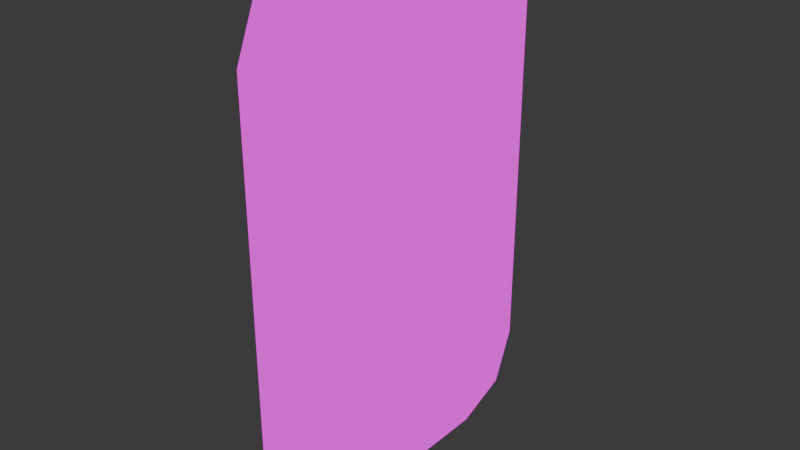 # Source: Door.blend  (saved by Blender 5.0.118; exported with 4.5.12 LTS)
import bpy
from mathutils import Matrix  # noqa: F401  (used for matrix-valued properties, if any)

bpy.ops.wm.read_factory_settings(use_empty=True)
scene = bpy.context.scene
scene.name = 'Scene'

# ---- collections
col_collection = bpy.data.collections.new('Collection'); scene.collection.children.link(col_collection)

# ---- images (referenced by path relative to the original .blend; pixels are not part of the script)
import os
ASSET_DIR = os.environ.get("B2B_ASSET_DIR", "")  # directory of the original .blend (textures are referenced by path, not embedded)
HERE = os.path.dirname(os.path.abspath(__file__))  # packed textures are extracted next to this script under _unpacked/

def load_image(name, relpath, width, height, colorspace="sRGB"):
    """Load a texture the original file referenced (path relative to the .blend, or extracted next to this script)."""
    p = next((c for c in (os.path.join(HERE, relpath), os.path.join(ASSET_DIR, relpath)) if relpath and os.path.exists(c)), "")
    if p:
        img = bpy.data.images.load(p, check_existing=True)
        img.name = name
    else:  # same state as the original file: an image datablock whose file is absent (Cycles renders it pink)
        img = bpy.data.images.new(name, width, height)
        img.source = "FILE"
        img.filepath = "//" + (relpath or name)
    img.colorspace_settings.name = colorspace
    return img
img_untitled = load_image('Untitled', 'Door.png', 1024, 1024, 'sRGB')
img_door256_png = load_image('Door256.png', 'Door256Gen2.png', 1024, 1024, 'sRGB')

# ---- materials (node trees are filled in below, after node groups)
mat_material = bpy.data.materials.new('Material')
mat_material.alpha_threshold = 0.0
mat_material.use_backface_culling_lightprobe_volume = False
mat_material.roughness = 0.5
mat_material.line_color = (0.0, 0.0, 0.0, 1.0)

# ---- material node trees
mat_material.use_nodes = True; mat_material.node_tree.nodes.clear()
_N = mat_material.node_tree.nodes; _L = mat_material.node_tree.links
n0 = _N.new('ShaderNodeOutputMaterial'); n0.name = 'Material Output'; n0.location = (200, 100)
n1 = _N.new('ShaderNodeTexImage'); n1.name = 'Image Texture'; n1.location = (-126, 58)
n1.image = img_untitled
n1.interpolation = 'Closest'
n2 = _N.new('ShaderNodeTexImage'); n2.name = 'Image Texture.001'; n2.location = (-153, 288)
n2.image = img_door256_png
n2.interpolation = 'Closest'
_L.new(n2.outputs[0], n0.inputs[0])
n0.is_active_output = True

# ---- world
world_world = bpy.data.worlds.new('World'); scene.world = world_world
world_world.use_nodes = True; world_world.node_tree.nodes.clear()
_N = world_world.node_tree.nodes; _L = world_world.node_tree.links
n0 = _N.new('ShaderNodeOutputWorld'); n0.name = 'World Output'; n0.location = (200, 100)
n1 = _N.new('ShaderNodeBackground'); n1.name = 'Background'; n1.location = (-200, 100)
n1.inputs[0].default_value = (0.05088, 0.05088, 0.05088, 1.0)
_L.new(n1.outputs[0], n0.inputs[0])
n0.is_active_output = True
world_world.color = (0.05088, 0.05088, 0.05088)
world_world.sun_shadow_jitter_overblur = 0.0

# ---- meshes
me_cube = bpy.data.meshes.new('Cube')
me_cube.from_pydata([(0.1274, -0.7762, -1.303), (0.1274, -0.4897, -1.421), (0.1274, -0.8949, 1.016), (0.1274, -0.4897, 1.421), (0.1274, -0.7762, 1.303), (0.1274, 0.8949, -1.016), (0.1274, 0.4897, -1.421), (0.1274, 0.7762, -1.303), (0.1078, 1.0, 1.136), (0.1078, 0.5472, 1.588), (0.1078, 0.8674, 1.456), (0.1078, 0.5472, -1.588), (0.1078, 1.0, -1.136), (0.1078, 0.8674, -1.456), (0.1078, -0.5472, 1.588), (0.1078, -1.0, 1.136), (0.1078, -0.8674, 1.456), (0.1078, -1.0, -1.136), (0.1078, -0.5472, -1.588), (0.1078, -0.8674, -1.456), (-0.1078, 0.5472, 1.588), (-0.1078, 1.0, 1.136), (-0.1078, 0.8674, 1.456), (-0.1078, 1.0, -1.136), (-0.1078, 0.5472, -1.588), (-0.1078, 0.8674, -1.456), (-0.1078, -1.0, 1.136), (-0.1078, -0.5472, 1.588), (-0.1078, -0.8674, 1.456), (-0.1078, -0.5472, -1.588), (-0.1078, -1.0, -1.136), (-0.1078, -0.8674, -1.456), (0.1274, -0.8949, -1.016), (0.1274, 0.4897, 1.421), (0.1274, 0.7762, 1.303), (0.1274, 0.8949, 1.016), (0.1102, 0.8292, -0.9416), (0.1102, 0.7192, -1.207), (0.1102, 0.8292, 0.9416), (0.1102, -0.8292, 0.9416), (0.1102, -0.8292, -0.9416), (0.1102, 0.4537, -1.317), (0.1102, 0.4537, 1.317), (0.1102, 0.7192, 1.207), (0.1102, -0.7192, 1.207), (0.1102, -0.7192, -1.207), (0.1102, -0.4537, 1.317), (0.1102, -0.4537, -1.317), (0.04967, 0.7369, -0.8369), (0.04967, 0.6392, -1.073), (0.04967, 0.7369, 0.8369), (0.04967, -0.7369, 0.8369), (0.04967, -0.7369, -0.8369), (0.04967, 0.4032, -1.171), (0.04967, 0.4032, 1.171), (0.04967, 0.6392, 1.073), (0.04967, -0.6392, 1.073), (0.04967, -0.6392, -1.073), (0.04967, -0.4032, 1.171), (0.04967, -0.4032, -1.171), (-0.09682, 0.5018, -1.457), (-0.09682, 0.7954, -1.335), (-0.09682, 0.9171, -1.041), (-0.09682, -0.5018, 1.457), (-0.09682, -0.7954, 1.335), (-0.09682, -0.9171, 1.041), (-0.09682, -0.7954, -1.335), (-0.09682, -0.5018, -1.457), (-0.09682, -0.9171, -1.041), (-0.09682, 0.7954, 1.335), (-0.09682, 0.5018, 1.457), (-0.09682, 0.9171, 1.041), (0.07281, -0.5507, 0.6955), (0.07281, -0.6196, 0.7349), (0.07281, -0.514, 0.7596), (0.07281, -0.5829, 0.799), (-0.053, -0.5363, 0.6273), (-0.053, -0.6454, 0.6898), (-0.053, -0.4737, 0.7365), (-0.053, -0.5829, 0.799), (0.1109, -0.514, 0.7596), (0.1109, -0.5507, 0.6955), (0.1109, -0.6196, 0.7349), (0.1109, -0.5829, 0.799), (0.0795, -0.07655, 0.5009), (0.0795, -0.09971, 0.4605), (0.09767, -0.07655, 0.5009), (0.09767, -0.09971, 0.4605), (0.07244, -0.5535, -0.5791), (0.07244, -0.6226, -0.5446), (0.07244, -0.5214, -0.5148), (0.07244, -0.5906, -0.4803), (-0.05004, -0.5356, -0.6445), (-0.05004, -0.6452, -0.5899), (-0.05004, -0.481, -0.5349), (-0.05004, -0.5906, -0.4803), (0.1096, -0.5214, -0.5148), (0.1096, -0.5535, -0.5791), (0.1096, -0.6226, -0.5446), (0.1096, -0.5906, -0.4803), (0.07895, -0.08174, -0.7417), (0.07895, -0.102, -0.7823), (0.09664, -0.08174, -0.7417), (0.09664, -0.102, -0.7823)], [], [(12, 8, 35, 5), (10, 9, 33, 34), (19, 18, 1, 0), (8, 10, 34, 35), (17, 19, 0, 32), (6, 7, 37, 41), (11, 24, 25, 13), (13, 25, 23, 12), (14, 27, 28, 16), (16, 28, 26, 15), (29, 18, 19, 31), (31, 19, 17, 30), (20, 9, 10, 22), (22, 10, 8, 21), (23, 21, 8, 12), (15, 17, 32, 2), (9, 20, 27, 14), (24, 11, 18, 29), (17, 15, 26, 30), (22, 21, 71, 69), (18, 11, 6, 1), (11, 13, 7, 6), (14, 16, 4, 3), (9, 14, 3, 33), (13, 12, 5, 7), (16, 15, 2, 4), (38, 43, 55, 50), (1, 6, 41, 47), (7, 5, 36, 37), (33, 3, 46, 42), (34, 33, 42, 43), (35, 34, 43, 38), (5, 35, 38, 36), (0, 1, 47, 45), (4, 2, 39, 44), (2, 32, 40, 39), (3, 4, 44, 46), (32, 0, 45, 40), (53, 49, 48, 50, 55, 54, 58, 56, 51, 52, 57, 59), (36, 38, 50, 48), (45, 47, 59, 57), (44, 39, 51, 56), (39, 40, 52, 51), (46, 44, 56, 58), (40, 45, 57, 52), (41, 37, 49, 53), (47, 41, 53, 59), (37, 36, 48, 49), (42, 46, 58, 54), (43, 42, 54, 55), (67, 66, 68, 65, 64, 63, 70, 69, 71, 62, 61, 60), (23, 25, 61, 62), (26, 28, 64, 65), (25, 24, 60, 61), (28, 27, 63, 64), (27, 20, 70, 63), (24, 29, 67, 60), (29, 31, 66, 67), (20, 22, 69, 70), (21, 23, 62, 71), (30, 26, 65, 68), (31, 30, 68, 66), (73, 75, 83, 82), (74, 75, 79, 78), (78, 79, 77, 76), (76, 77, 73, 72), (74, 78, 76, 72), (79, 75, 73, 77), (81, 82, 83, 80), (80, 74, 84, 86), (75, 74, 80, 83), (72, 73, 82, 81), (84, 85, 87, 86), (74, 72, 85, 84), (72, 81, 87, 85), (81, 80, 86, 87), (89, 91, 99, 98), (90, 91, 95, 94), (94, 95, 93, 92), (92, 93, 89, 88), (90, 94, 92, 88), (95, 91, 89, 93), (97, 98, 99, 96), (96, 90, 100, 102), (91, 90, 96, 99), (88, 89, 98, 97), (100, 101, 103, 102), (90, 88, 101, 100), (88, 97, 103, 101), (97, 96, 102, 103)])
_uv = me_cube.uv_layers.new(name='UVMap')
_uv.uv.foreach_set('vector', [0.5141, 0.1571, 0.514, 0.7018, 0.4885, 0.6727, 0.4886, 0.1861, 0.4821, 0.7802, 0.4048, 0.8132, 0.3906, 0.7724, 0.4597, 0.7427, 0.06483, 0.07921, 0.1422, 0.04621, 0.1563, 0.08704, 0.08728, 0.1167, 0.514, 0.7018, 0.4821, 0.7802, 0.4597, 0.7427, 0.4885, 0.6727, 0.03291, 0.1576, 0.06483, 0.07921, 0.08728, 0.1167, 0.05847, 0.1867, 0.3909, 0.08702, 0.4598, 0.1164, 0.4458, 0.1399, 0.3821, 0.1125, 0.8477, 0.6513, 0.8928, 0.6513, 0.8928, 0.7415, 0.8477, 0.7415, 0.9748, 0.7366, 0.9297, 0.7366, 0.9297, 0.6464, 0.9748, 0.6464, 0.6444, 0.03274, 0.6868, 0.03274, 0.6868, 0.1175, 0.6444, 0.1175, 0.6444, 0.1175, 0.6868, 0.1175, 0.6868, 0.2023, 0.6444, 0.2023, 0.6868, 0.8807, 0.6444, 0.8807, 0.6444, 0.7959, 0.6868, 0.7959, 0.6868, 0.7959, 0.6444, 0.7959, 0.6444, 0.7111, 0.6868, 0.7111, 0.7981, 0.1242, 0.753, 0.1242, 0.753, 0.03395, 0.7981, 0.03395, 0.9297, 0.01476, 0.9748, 0.01476, 0.9748, 0.105, 0.9297, 0.105, 0.9297, 0.6464, 0.9297, 0.105, 0.9748, 0.105, 0.9748, 0.6464, 0.03285, 0.7023, 0.03291, 0.1576, 0.05847, 0.1867, 0.05836, 0.6733, 0.753, 0.1242, 0.7981, 0.1242, 0.7981, 0.3949, 0.753, 0.3949, 0.8928, 0.6513, 0.8477, 0.6513, 0.8477, 0.3806, 0.8928, 0.3806, 0.6444, 0.7111, 0.6444, 0.2023, 0.6868, 0.2023, 0.6868, 0.7111, 0.07038, 0.7783, 0.03847, 0.7009, 0.05858, 0.6782, 0.08779, 0.749, 0.1422, 0.04621, 0.405, 0.04621, 0.3909, 0.08702, 0.1563, 0.08704, 0.405, 0.04621, 0.4821, 0.07899, 0.4598, 0.1164, 0.3909, 0.08702, 0.142, 0.8132, 0.06481, 0.7804, 0.08714, 0.743, 0.156, 0.7724, 0.4048, 0.8132, 0.142, 0.8132, 0.156, 0.7724, 0.3906, 0.7724, 0.4821, 0.07899, 0.5141, 0.1571, 0.4886, 0.1861, 0.4598, 0.1164, 0.06481, 0.7804, 0.03285, 0.7023, 0.05836, 0.6733, 0.08714, 0.743, 0.4724, 0.6546, 0.4455, 0.7191, 0.4241, 0.685, 0.4463, 0.6288, 0.1563, 0.08704, 0.3909, 0.08702, 0.3821, 0.1125, 0.1652, 0.1126, 0.4598, 0.1164, 0.4886, 0.1861, 0.4725, 0.2042, 0.4458, 0.1399, 0.3906, 0.7724, 0.156, 0.7724, 0.1648, 0.7469, 0.3817, 0.7468, 0.4597, 0.7427, 0.3906, 0.7724, 0.3817, 0.7468, 0.4455, 0.7191, 0.4885, 0.6727, 0.4597, 0.7427, 0.4455, 0.7191, 0.4724, 0.6546, 0.4886, 0.1861, 0.4885, 0.6727, 0.4724, 0.6546, 0.4725, 0.2042, 0.08728, 0.1167, 0.1563, 0.08704, 0.1652, 0.1126, 0.1014, 0.1403, 0.08714, 0.743, 0.05836, 0.6733, 0.07445, 0.6552, 0.1012, 0.7195, 0.05836, 0.6733, 0.05847, 0.1867, 0.07454, 0.2048, 0.07445, 0.6552, 0.156, 0.7724, 0.08714, 0.743, 0.1012, 0.7195, 0.1648, 0.7469, 0.05847, 0.1867, 0.08728, 0.1167, 0.1014, 0.1403, 0.07454, 0.2048, 0.3692, 0.1505, 0.4245, 0.174, 0.4467, 0.2299, 0.4463, 0.6288, 0.4241, 0.685, 0.3688, 0.7087, 0.1778, 0.7089, 0.1225, 0.6854, 0.1002, 0.6296, 0.1006, 0.2306, 0.1228, 0.1744, 0.1782, 0.1508, 0.4725, 0.2042, 0.4724, 0.6546, 0.4463, 0.6288, 0.4467, 0.2299, 0.1014, 0.1403, 0.1652, 0.1126, 0.1782, 0.1508, 0.1228, 0.1744, 0.1012, 0.7195, 0.07445, 0.6552, 0.1002, 0.6296, 0.1225, 0.6854, 0.07445, 0.6552, 0.07454, 0.2048, 0.1006, 0.2306, 0.1002, 0.6296, 0.1648, 0.7469, 0.1012, 0.7195, 0.1225, 0.6854, 0.1778, 0.7089, 0.07454, 0.2048, 0.1014, 0.1403, 0.1228, 0.1744, 0.1006, 0.2306, 0.3821, 0.1125, 0.4458, 0.1399, 0.4245, 0.174, 0.3692, 0.1505, 0.1652, 0.1126, 0.3821, 0.1125, 0.3692, 0.1505, 0.1782, 0.1508, 0.4458, 0.1399, 0.4725, 0.2042, 0.4467, 0.2299, 0.4245, 0.174, 0.3817, 0.7468, 0.1648, 0.7469, 0.1778, 0.7089, 0.3688, 0.7087, 0.4455, 0.7191, 0.3817, 0.7468, 0.3688, 0.7087, 0.4241, 0.685, 0.3998, 0.0753, 0.4704, 0.1047, 0.4996, 0.1755, 0.4996, 0.6781, 0.4704, 0.749, 0.3998, 0.7784, 0.1584, 0.7784, 0.08779, 0.749, 0.05858, 0.6782, 0.05859, 0.1756, 0.08778, 0.1047, 0.1584, 0.07531, 0.03847, 0.1528, 0.07037, 0.07548, 0.08778, 0.1047, 0.05859, 0.1756, 0.5197, 0.7009, 0.4878, 0.7782, 0.4704, 0.749, 0.4996, 0.6781, 0.07037, 0.07548, 0.1474, 0.04338, 0.1584, 0.07531, 0.08778, 0.1047, 0.4878, 0.7782, 0.4108, 0.8103, 0.3998, 0.7784, 0.4704, 0.749, 0.4108, 0.8103, 0.1474, 0.8103, 0.1584, 0.7784, 0.3998, 0.7784, 0.1474, 0.04338, 0.4108, 0.04336, 0.3998, 0.0753, 0.1584, 0.07531, 0.4108, 0.04336, 0.4878, 0.07545, 0.4704, 0.1047, 0.3998, 0.0753, 0.1474, 0.8103, 0.07038, 0.7783, 0.08779, 0.749, 0.1584, 0.7784, 0.03847, 0.7009, 0.03847, 0.1528, 0.05859, 0.1756, 0.05858, 0.6782, 0.5197, 0.1528, 0.5197, 0.7009, 0.4996, 0.6781, 0.4996, 0.1755, 0.4878, 0.07545, 0.5197, 0.1528, 0.4996, 0.1755, 0.4704, 0.1047, 0.9574, 0.9219, 0.9423, 0.9219, 0.9423, 0.9069, 0.9574, 0.9069, 0.9273, 0.9219, 0.9423, 0.9219, 0.9423, 0.952, 0.9273, 0.952, 0.78, 0.7879, 0.8089, 0.7879, 0.8089, 0.8168, 0.78, 0.8168, 0.9724, 0.952, 0.9574, 0.952, 0.9574, 0.9219, 0.9724, 0.9219, 0.9273, 0.9219, 0.9273, 0.952, 0.9122, 0.952, 0.9122, 0.9219, 0.9423, 0.952, 0.9423, 0.9219, 0.9574, 0.9219, 0.9574, 0.952, 0.8677, 0.9064, 0.8677, 0.9214, 0.8526, 0.9214, 0.8526, 0.9064, 0.8526, 0.9064, 0.8376, 0.9064, 0.8376, 0.8011, 0.8526, 0.8011, 0.8376, 0.9214, 0.8376, 0.9064, 0.8526, 0.9064, 0.8526, 0.9214, 0.8827, 0.9064, 0.8827, 0.9214, 0.8677, 0.9214, 0.8677, 0.9064, 0.7914, 0.9713, 0.7764, 0.9713, 0.7764, 0.9562, 0.7914, 0.9562, 0.8376, 0.9064, 0.8225, 0.9064, 0.8225, 0.8011, 0.8376, 0.8011, 0.8827, 0.9064, 0.8677, 0.9064, 0.8677, 0.8011, 0.8827, 0.8011, 0.8677, 0.9064, 0.8526, 0.9064, 0.8526, 0.8011, 0.8677, 0.8011, 0.8365, 0.9251, 0.8215, 0.9251, 0.8215, 0.9101, 0.8365, 0.9101, 0.8064, 0.9251, 0.8215, 0.9251, 0.8215, 0.9552, 0.8064, 0.9552, 0.78, 0.7879, 0.8089, 0.7879, 0.8089, 0.8168, 0.78, 0.8168, 0.7914, 0.9552, 0.7764, 0.9552, 0.7764, 0.9251, 0.7914, 0.9251, 0.8064, 0.9251, 0.8064, 0.9552, 0.7914, 0.9552, 0.7914, 0.9251, 0.8215, 0.9552, 0.8215, 0.9251, 0.8365, 0.9251, 0.8365, 0.9552, 0.9263, 0.9047, 0.9263, 0.9198, 0.9112, 0.9198, 0.9112, 0.9047, 0.9714, 0.9047, 0.9564, 0.9047, 0.9564, 0.7995, 0.9714, 0.7995, 0.9564, 0.9198, 0.9564, 0.9047, 0.9714, 0.9047, 0.9714, 0.9198, 0.9413, 0.9047, 0.9413, 0.9198, 0.9263, 0.9198, 0.9263, 0.9047, 0.927, 0.9683, 0.912, 0.9683, 0.912, 0.9533, 0.927, 0.9533, 0.9564, 0.9047, 0.9413, 0.9047, 0.9413, 0.7995, 0.9564, 0.7995, 0.9413, 0.9047, 0.9263, 0.9047, 0.9263, 0.7995, 0.9413, 0.7995, 0.9263, 0.9047, 0.9112, 0.9047, 0.9112, 0.7995, 0.9263, 0.7995])
me_cube.materials.append(mat_material)
me_cube.use_mirror_vertex_groups = False
me_cube.update()

# ---- objects
ob_cube = bpy.data.objects.new('Cube', me_cube)
ob_empty = bpy.data.objects.new('Empty', None)

# ---- transforms, parenting, visibility, modifiers, constraints
ob_cube.location = (0.0, 0.0, 0.0)
ob_cube.lock_rotations_4d = False
ob_cube.empty_display_type = 'ARROWS'
ob_cube.lineart.crease_threshold = 0.0
ob_empty.location = (-6.147e-17, -5.341, 0.3779)
ob_empty.rotation_euler = (1.571, -0.0, 1.571)
ob_empty.empty_display_type = 'IMAGE'
ob_empty.empty_display_size = 5.0
ob_empty.empty_image_depth = 'BACK'
ob_empty.show_empty_image_perspective = False
ob_empty.empty_image_side = 'FRONT'

# ---- collection membership
col_collection.objects.link(ob_cube)
col_collection.objects.link(ob_empty)

# ---- scene / render settings (as saved in the file)
scene.frame_start = 1; scene.frame_end = 250; scene.frame_set(1)
scene.render.engine = 'BLENDER_EEVEE_NEXT'
scene.render.bake_bias = 0.0
scene.render.bake_samples = 0
scene.cycles.sampling_pattern = 'TABULATED_SOBOL'
scene.eevee.use_volume_custom_range = False
bpy.context.view_layer.update()

# ---- added for rendering (the .blend has no active camera and no usable light): camera, sun
cam_auto = bpy.data.cameras.new('AutoCamera')
cam_auto.lens = 50.0
cam_auto.sensor_width = 36.0
cam_auto.clip_end = 1000.0
ob_auto_camera = bpy.data.objects.new('AutoCamera', cam_auto)
scene.collection.objects.link(ob_auto_camera)
ob_auto_camera.location = (3.48987, -4.17612, 2.78408)
ob_auto_camera.rotation_euler = (1.09748, -7.21219e-08, 0.694738)
scene.camera = ob_auto_camera
light_auto_sun = bpy.data.lights.new('AutoSun', 'SUN')
light_auto_sun.energy = 3.0
light_auto_sun.angle = 0.0523599
ob_auto_sun = bpy.data.objects.new('AutoSun', light_auto_sun)
scene.collection.objects.link(ob_auto_sun)
ob_auto_sun.rotation_euler = (0.872665, 0.174533, 0.523599)
bpy.context.view_layer.update()
